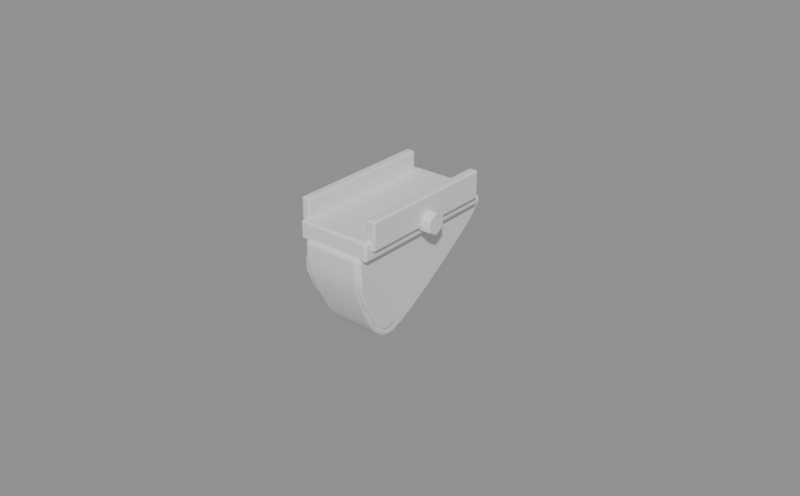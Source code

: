 # Source: grip-angled.blend  (saved by Blender 5.2.45; exported with 4.5.12 LTS)
import bpy
from mathutils import Matrix  # noqa: F401  (used for matrix-valued properties, if any)

bpy.ops.wm.read_factory_settings(use_empty=True)
scene = bpy.context.scene
scene.name = 'Scene'

# ---- collections
col_grip_angled = bpy.data.collections.new('grip-angled'); scene.collection.children.link(col_grip_angled)

# ---- materials (node trees are filled in below, after node groups)
mat_anodised = bpy.data.materials.new('anodised')
mat_anodised.diffuse_color = (0.072, 0.075, 0.084, 1.0)
mat_steel = bpy.data.materials.new('steel')
mat_steel.diffuse_color = (0.38, 0.38, 0.39, 1.0)
mat_polymer = bpy.data.materials.new('polymer')
mat_polymer.diffuse_color = (0.062, 0.062, 0.066, 1.0)
mat_stipple = bpy.data.materials.new('stipple')
mat_stipple.diffuse_color = (0.055, 0.055, 0.058, 1.0)

# ---- material node trees
mat_anodised.use_nodes = True; mat_anodised.node_tree.nodes.clear()
_N = mat_anodised.node_tree.nodes; _L = mat_anodised.node_tree.links
n0 = _N.new('ShaderNodeBsdfPrincipled'); n0.name = 'Principled BSDF'; n0.location = (-200, 100)
n0.inputs[10].default_value = 0.005
n1 = _N.new('ShaderNodeOutputMaterial'); n1.name = 'Material Output'; n1.location = (200, 100)
_L.new(n0.outputs[0], n1.inputs[0])
n1.is_active_output = True
mat_steel.use_nodes = True; mat_steel.node_tree.nodes.clear()
_N = mat_steel.node_tree.nodes; _L = mat_steel.node_tree.links
n0 = _N.new('ShaderNodeBsdfPrincipled'); n0.name = 'Principled BSDF'; n0.location = (-200, 100)
n0.inputs[10].default_value = 0.005
n1 = _N.new('ShaderNodeOutputMaterial'); n1.name = 'Material Output'; n1.location = (200, 100)
_L.new(n0.outputs[0], n1.inputs[0])
n1.is_active_output = True
mat_polymer.use_nodes = True; mat_polymer.node_tree.nodes.clear()
_N = mat_polymer.node_tree.nodes; _L = mat_polymer.node_tree.links
n0 = _N.new('ShaderNodeBsdfPrincipled'); n0.name = 'Principled BSDF'; n0.location = (-200, 100)
n0.inputs[10].default_value = 0.005
n1 = _N.new('ShaderNodeOutputMaterial'); n1.name = 'Material Output'; n1.location = (200, 100)
_L.new(n0.outputs[0], n1.inputs[0])
n1.is_active_output = True
mat_stipple.use_nodes = True; mat_stipple.node_tree.nodes.clear()
_N = mat_stipple.node_tree.nodes; _L = mat_stipple.node_tree.links
n0 = _N.new('ShaderNodeBsdfPrincipled'); n0.name = 'Principled BSDF'; n0.location = (-200, 100)
n0.inputs[10].default_value = 0.005
n1 = _N.new('ShaderNodeOutputMaterial'); n1.name = 'Material Output'; n1.location = (200, 100)
_L.new(n0.outputs[0], n1.inputs[0])
n1.is_active_output = True

# ---- meshes
me_clamp_plate = bpy.data.meshes.new('clamp_plate')
me_clamp_plate.from_pydata([(-0.012, -0.025, -0.006), (-0.012, -0.025, 0.0), (-0.012, 0.025, -0.006), (-0.012, 0.025, 0.0), (0.012, -0.025, -0.006), (0.012, -0.025, 0.0), (0.012, 0.025, -0.006), (0.012, 0.025, 0.0)], [], [(0, 1, 3, 2), (2, 3, 7, 6), (6, 7, 5, 4), (4, 5, 1, 0), (2, 6, 4, 0), (7, 3, 1, 5)])
me_clamp_plate.polygons.foreach_set('use_smooth', [True] * 6)
_k = set([(0, 1), (0, 2), (0, 4), (1, 3), (1, 5), (2, 3), (2, 6), (3, 7), (4, 5), (4, 6), (5, 7), (6, 7)])
me_clamp_plate.attributes.new('sharp_edge', 'BOOLEAN', 'EDGE').data.foreach_set('value', [ (min(e.vertices), max(e.vertices)) in _k for e in me_clamp_plate.edges])
me_clamp_plate.materials.append(mat_anodised)
me_clamp_plate.update()
me_clamp_jaw_1 = bpy.data.meshes.new('clamp_jaw-1')
me_clamp_jaw_1.from_pydata([(-0.0133, -0.023, -0.003), (-0.0133, -0.023, 0.006), (-0.0133, 0.023, -0.003), (-0.0133, 0.023, 0.006), (-0.0103, -0.023, -0.003), (-0.0103, -0.023, 0.006), (-0.0103, 0.023, -0.003), (-0.0103, 0.023, 0.006)], [], [(0, 1, 3, 2), (2, 3, 7, 6), (6, 7, 5, 4), (4, 5, 1, 0), (2, 6, 4, 0), (7, 3, 1, 5)])
me_clamp_jaw_1.polygons.foreach_set('use_smooth', [True] * 6)
_k = set([(0, 1), (0, 2), (0, 4), (1, 3), (1, 5), (2, 3), (2, 6), (3, 7), (4, 5), (4, 6), (5, 7), (6, 7)])
me_clamp_jaw_1.attributes.new('sharp_edge', 'BOOLEAN', 'EDGE').data.foreach_set('value', [ (min(e.vertices), max(e.vertices)) in _k for e in me_clamp_jaw_1.edges])
me_clamp_jaw_1.materials.append(mat_anodised)
me_clamp_jaw_1.update()
me_clamp_jaw1 = bpy.data.meshes.new('clamp_jaw1')
me_clamp_jaw1.from_pydata([(0.0103, -0.023, -0.003), (0.0103, -0.023, 0.006), (0.0103, 0.023, -0.003), (0.0103, 0.023, 0.006), (0.0133, -0.023, -0.003), (0.0133, -0.023, 0.006), (0.0133, 0.023, -0.003), (0.0133, 0.023, 0.006)], [], [(0, 1, 3, 2), (2, 3, 7, 6), (6, 7, 5, 4), (4, 5, 1, 0), (2, 6, 4, 0), (7, 3, 1, 5)])
me_clamp_jaw1.polygons.foreach_set('use_smooth', [True] * 6)
_k = set([(0, 1), (0, 2), (0, 4), (1, 3), (1, 5), (2, 3), (2, 6), (3, 7), (4, 5), (4, 6), (5, 7), (6, 7)])
me_clamp_jaw1.attributes.new('sharp_edge', 'BOOLEAN', 'EDGE').data.foreach_set('value', [ (min(e.vertices), max(e.vertices)) in _k for e in me_clamp_jaw1.edges])
me_clamp_jaw1.materials.append(mat_anodised)
me_clamp_jaw1.update()
me_clamp_bolt = bpy.data.meshes.new('clamp_bolt')
me_clamp_bolt.from_pydata([(0.0122, 0.0, -0.0056), (0.0122, 0.003118, -0.0038), (0.0122, 0.003118, -0.0002), (0.0122, 4.409e-19, 0.0016), (0.0122, -0.003118, -0.0002), (0.0122, -0.003118, -0.0038), (0.0162, 0.0, -0.0056), (0.0162, 0.003118, -0.0038), (0.0162, 0.003118, -0.0002), (0.0162, 4.409e-19, 0.0016), (0.0162, -0.003118, -0.0002), (0.0162, -0.003118, -0.0038)], [], [(0, 1, 7, 6), (1, 2, 8, 7), (2, 3, 9, 8), (3, 4, 10, 9), (4, 5, 11, 10), (5, 0, 6, 11), (5, 4, 3, 2, 1, 0), (6, 7, 8, 9, 10, 11)])
me_clamp_bolt.polygons.foreach_set('use_smooth', [True] * 8)
_k = set([(0, 1), (0, 5), (0, 6), (1, 2), (1, 7), (2, 3), (2, 8), (3, 4), (3, 9), (4, 5), (4, 10), (5, 11), (6, 7), (6, 11), (7, 8), (8, 9), (9, 10), (10, 11)])
me_clamp_bolt.attributes.new('sharp_edge', 'BOOLEAN', 'EDGE').data.foreach_set('value', [ (min(e.vertices), max(e.vertices)) in _k for e in me_clamp_bolt.edges])
me_clamp_bolt.materials.append(mat_steel)
me_clamp_bolt.update()
me_wedge = bpy.data.meshes.new('wedge')
me_wedge.from_pydata([(-0.01, -0.026, -0.005), (-0.01, 0.03, -0.005), (-0.01, 0.02888, -0.008375), (-0.01, 0.02625, -0.01144), (-0.009801, 0.02175, -0.01531), (-0.009498, 0.01525, -0.02038), (-0.009123, 0.00675, -0.02662), (-0.008841, -0.00025, -0.03131), (-0.008654, -0.00575, -0.03444), (-0.00856, -0.00975, -0.036), (-0.00856, -0.01225, -0.036), (-0.008635, -0.01475, -0.03475), (-0.008785, -0.01725, -0.03225), (-0.00901, -0.01975, -0.0285), (-0.00931, -0.02225, -0.0235), (-0.009576, -0.02413, -0.01906), (-0.009809, -0.02537, -0.01519), (-0.01, -0.026, -0.01119), (0.01, -0.026, -0.005), (0.01, 0.03, -0.005), (0.01, 0.02888, -0.008375), (0.01, 0.02625, -0.01144), (0.009801, 0.02175, -0.01531), (0.009498, 0.01525, -0.02038), (0.009123, 0.00675, -0.02662), (0.008841, -0.00025, -0.03131), (0.008654, -0.00575, -0.03444), (0.00856, -0.00975, -0.036), (0.00856, -0.01225, -0.036), (0.008635, -0.01475, -0.03475), (0.008785, -0.01725, -0.03225), (0.00901, -0.01975, -0.0285), (0.00931, -0.02225, -0.0235), (0.009576, -0.02413, -0.01906), (0.009809, -0.02537, -0.01519), (0.01, -0.026, -0.01119)], [], [(0, 1, 2, 3, 4, 5, 6, 7, 8, 9, 10, 11, 12, 13, 14, 15, 16, 17), (35, 34, 33, 32, 31, 30, 29, 28, 27, 26, 25, 24, 23, 22, 21, 20, 19, 18), (0, 18, 19, 1), (1, 19, 20, 2), (2, 20, 21, 3), (3, 21, 22, 4), (4, 22, 23, 5), (5, 23, 24, 6), (6, 24, 25, 7), (7, 25, 26, 8), (8, 26, 27, 9), (9, 27, 28, 10), (10, 28, 29, 11), (11, 29, 30, 12), (12, 30, 31, 13), (13, 31, 32, 14), (14, 32, 33, 15), (15, 33, 34, 16), (16, 34, 35, 17), (17, 35, 18, 0)])
me_wedge.polygons.foreach_set('use_smooth', [True] * 20)
_k = set([(0, 1), (0, 17), (0, 18), (1, 2), (1, 19), (2, 3), (3, 4), (4, 5), (5, 6), (6, 7), (7, 8), (8, 9), (9, 10), (10, 11), (10, 28), (11, 12), (12, 13), (13, 14), (14, 15), (15, 16), (16, 17), (18, 19), (18, 35), (19, 20), (20, 21), (21, 22), (22, 23), (23, 24), (24, 25), (25, 26), (26, 27), (27, 28), (28, 29), (29, 30), (30, 31), (31, 32), (32, 33), (33, 34), (34, 35)])
me_wedge.attributes.new('sharp_edge', 'BOOLEAN', 'EDGE').data.foreach_set('value', [ (min(e.vertices), max(e.vertices)) in _k for e in me_wedge.edges])
me_wedge.materials.append(mat_polymer)
me_wedge.update()
me_stipple_face = bpy.data.meshes.new('stipple_face')
me_stipple_face.from_pydata([(-0.01039, -0.02075, -0.01375), (-0.009665, -0.01225, -0.02525), (-0.009271, -0.01, -0.0315), (-0.009209, -0.014, -0.0325), (-0.009429, -0.01837, -0.029), (-0.009933, -0.02313, -0.021), (-0.01033, -0.02537, -0.01475), (-0.0105, -0.02513, -0.01025), (0.01039, -0.02075, -0.01375), (0.009665, -0.01225, -0.02525), (0.009271, -0.01, -0.0315), (0.009209, -0.014, -0.0325), (0.009429, -0.01837, -0.029), (0.009933, -0.02313, -0.021), (0.01033, -0.02537, -0.01475), (0.0105, -0.02513, -0.01025)], [], [(0, 1, 2, 3, 4, 5, 6, 7), (15, 14, 13, 12, 11, 10, 9, 8), (0, 8, 9, 1), (1, 9, 10, 2), (2, 10, 11, 3), (3, 11, 12, 4), (4, 12, 13, 5), (5, 13, 14, 6), (6, 14, 15, 7), (7, 15, 8, 0)])
me_stipple_face.polygons.foreach_set('use_smooth', [True] * 10)
_k = set([(0, 1), (0, 7), (1, 2), (2, 3), (2, 10), (3, 4), (3, 11), (4, 5), (5, 6), (6, 7), (7, 15), (8, 9), (8, 15), (9, 10), (10, 11), (11, 12), (12, 13), (13, 14), (14, 15)])
me_stipple_face.attributes.new('sharp_edge', 'BOOLEAN', 'EDGE').data.foreach_set('value', [ (min(e.vertices), max(e.vertices)) in _k for e in me_stipple_face.edges])
me_stipple_face.materials.append(mat_stipple)
me_stipple_face.update()

# ---- objects
ob_clamp_plate = bpy.data.objects.new('clamp_plate', me_clamp_plate)
ob_clamp_jaw_1 = bpy.data.objects.new('clamp_jaw-1', me_clamp_jaw_1)
ob_clamp_jaw1 = bpy.data.objects.new('clamp_jaw1', me_clamp_jaw1)
ob_clamp_bolt = bpy.data.objects.new('clamp_bolt', me_clamp_bolt)
ob_wedge = bpy.data.objects.new('wedge', me_wedge)
ob_stipple_face = bpy.data.objects.new('stipple_face', me_stipple_face)

# ---- transforms, parenting, visibility, modifiers, constraints
ob_clamp_plate.location = (0.0, 0.0, 0.0)
_m = ob_clamp_plate.modifiers.new('bevel', 'BEVEL')
_m.width = 0.0008
_m.width_pct = 0.0008
_m.segments = 3
_m.angle_limit = 0.4363
_m.miter_outer = 'MITER_ARC'
_m = ob_clamp_plate.modifiers.new('normals', 'WEIGHTED_NORMAL')
_m.weight = 100
_m.keep_sharp = True
ob_clamp_jaw_1.location = (0.0, 0.0, 0.0)
_m = ob_clamp_jaw_1.modifiers.new('bevel', 'BEVEL')
_m.width = 0.0006
_m.width_pct = 0.0006
_m.segments = 3
_m.angle_limit = 0.4363
_m.miter_outer = 'MITER_ARC'
_m = ob_clamp_jaw_1.modifiers.new('normals', 'WEIGHTED_NORMAL')
_m.weight = 100
_m.keep_sharp = True
ob_clamp_jaw1.location = (0.0, 0.0, 0.0)
_m = ob_clamp_jaw1.modifiers.new('bevel', 'BEVEL')
_m.width = 0.0006
_m.width_pct = 0.0006
_m.segments = 3
_m.angle_limit = 0.4363
_m.miter_outer = 'MITER_ARC'
_m = ob_clamp_jaw1.modifiers.new('normals', 'WEIGHTED_NORMAL')
_m.weight = 100
_m.keep_sharp = True
ob_clamp_bolt.location = (0.0, 0.0, 0.0)
_m = ob_clamp_bolt.modifiers.new('bevel', 'BEVEL')
_m.width = 0.0003
_m.width_pct = 0.0003
_m.segments = 2
_m.miter_outer = 'MITER_ARC'
_m = ob_clamp_bolt.modifiers.new('normals', 'WEIGHTED_NORMAL')
_m.weight = 100
_m.keep_sharp = True
ob_wedge.location = (0.0, 0.0, 0.0)
_m = ob_wedge.modifiers.new('bevel', 'BEVEL')
_m.width = 0.0015
_m.width_pct = 0.0015
_m.segments = 3
_m.angle_limit = 0.4363
_m.miter_outer = 'MITER_ARC'
_m = ob_wedge.modifiers.new('normals', 'WEIGHTED_NORMAL')
_m.weight = 100
_m.keep_sharp = True
ob_stipple_face.location = (0.0, 0.0, 0.0)
_m = ob_stipple_face.modifiers.new('bevel', 'BEVEL')
_m.width = 0.0004
_m.width_pct = 0.0004
_m.segments = 3
_m.angle_limit = 0.4363
_m.miter_outer = 'MITER_ARC'
_m = ob_stipple_face.modifiers.new('normals', 'WEIGHTED_NORMAL')
_m.weight = 100
_m.keep_sharp = True

# ---- collection membership
col_grip_angled.objects.link(ob_clamp_plate)
col_grip_angled.objects.link(ob_clamp_jaw_1)
col_grip_angled.objects.link(ob_clamp_jaw1)
col_grip_angled.objects.link(ob_clamp_bolt)
col_grip_angled.objects.link(ob_wedge)
col_grip_angled.objects.link(ob_stipple_face)

# ---- scene / render settings (as saved in the file)
scene.frame_start = 1; scene.frame_end = 250; scene.frame_set(1)
scene.render.engine = 'BLENDER_EEVEE_NEXT'
scene.render.resolution_x = 900
scene.render.resolution_y = 558
scene.render.bake_bias = 0.0
scene.render.bake_samples = 0
scene.render.compositor_device = 'GPU'
scene.cycles.use_denoising = False
scene.cycles.samples = 32
scene.eevee.use_volume_custom_range = False
scene.eevee.fast_gi_thickness_near = 0.1
scene.eevee.fast_gi_thickness_far = 0.0
scene.eevee.ray_tracing_options.screen_trace_thickness = 0.1
bpy.context.view_layer.update()

# ---- added for rendering (the .blend has no active camera and no usable light): camera, sun + grey world if the file has none
cam_auto = bpy.data.cameras.new('AutoCamera')
cam_auto.lens = 50.0
cam_auto.sensor_width = 36.0
cam_auto.clip_end = 1000.0
ob_auto_camera = bpy.data.objects.new('AutoCamera', cam_auto)
scene.collection.objects.link(ob_auto_camera)
ob_auto_camera.location = (0.186495, -0.220263, 0.133036)
ob_auto_camera.rotation_euler = (1.09748, -7.21219e-08, 0.694738)
scene.camera = ob_auto_camera
light_auto_sun = bpy.data.lights.new('AutoSun', 'SUN')
light_auto_sun.energy = 3.0
light_auto_sun.angle = 0.0523599
ob_auto_sun = bpy.data.objects.new('AutoSun', light_auto_sun)
scene.collection.objects.link(ob_auto_sun)
ob_auto_sun.rotation_euler = (0.872665, 0.174533, 0.523599)
if scene.world is None:
    world_auto = bpy.data.worlds.new('AutoWorld')
    world_auto.color = (0.3, 0.3, 0.3)
    scene.world = world_auto
bpy.context.view_layer.update()

